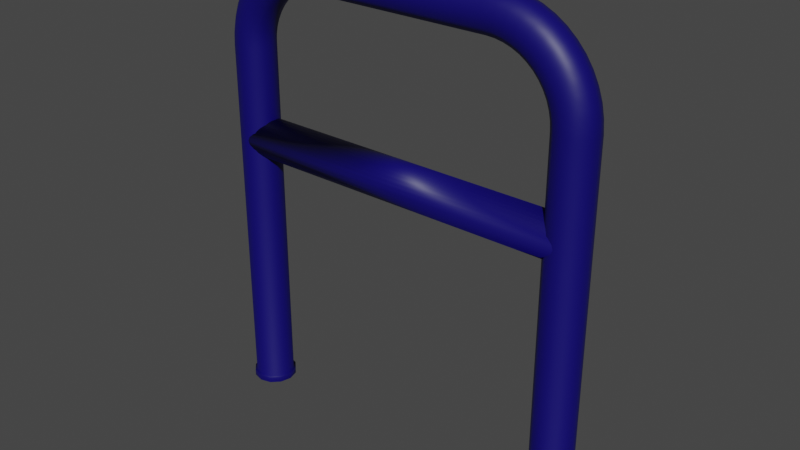 # Source: Small_Blue_Fence.blend  (saved by Blender 3.1.7; exported with 4.5.12 LTS)
import bpy
from mathutils import Matrix  # noqa: F401  (used for matrix-valued properties, if any)

bpy.ops.wm.read_factory_settings(use_empty=True)
scene = bpy.context.scene
scene.name = 'Scene'

# ---- collections
col_collection = bpy.data.collections.new('Collection'); scene.collection.children.link(col_collection)

# ---- materials (node trees are filled in below, after node groups)
mat_material_001 = bpy.data.materials.new('Material.001')
mat_material_001.use_transparent_shadow = False

# ---- material node trees
mat_material_001.use_nodes = True; mat_material_001.node_tree.nodes.clear()
_N = mat_material_001.node_tree.nodes; _L = mat_material_001.node_tree.links
n0 = _N.new('ShaderNodeBsdfPrincipled'); n0.name = 'Principled BSDF'; n0.location = (10, 300)
n0.distribution = 'GGX'
n0.subsurface_method = 'RANDOM_WALK_SKIN'
n0.inputs[0].default_value = (0.003159, 0.0, 0.1376, 1.0)
n0.inputs[3].default_value = 1.45
n0.inputs[27].default_value = (0.0, 0.0, 0.0, 1.0)
n0.inputs[28].default_value = 1.0
n1 = _N.new('ShaderNodeOutputMaterial'); n1.name = 'Material Output'; n1.location = (300, 300)
_L.new(n0.outputs[0], n1.inputs[0])
n1.is_active_output = True

# ---- world
world_world = bpy.data.worlds.new('World'); scene.world = world_world
world_world.use_nodes = True; world_world.node_tree.nodes.clear()
_N = world_world.node_tree.nodes; _L = world_world.node_tree.links
n0 = _N.new('ShaderNodeOutputWorld'); n0.name = 'World Output'; n0.location = (300, 300)
n1 = _N.new('ShaderNodeBackground'); n1.name = 'Background'; n1.location = (10, 300)
n1.inputs[0].default_value = (0.05088, 0.05088, 0.05088, 1.0)
_L.new(n1.outputs[0], n0.inputs[0])
n0.is_active_output = True
world_world.color = (0.05088, 0.05088, 0.05088)
world_world.use_sun_shadow = False
world_world.sun_shadow_jitter_overblur = 0.0

# ---- meshes
me_cylinder_006 = bpy.data.meshes.new('Cylinder.006')
me_cylinder_006.from_pydata([(-9.145, 1.007, -0.06716), (-9.145, 0.988, -0.1087), (8.457, 1.007, -0.06716), (-9.145, 0.988, -0.02561), (-9.145, 0.9311, 0.01433), (8.457, 0.988, -0.02562), (8.457, 0.9311, 0.01433), (8.457, 0.8387, 0.05114), (8.457, 0.7143, 0.08341), (-9.145, 0.8387, 0.05115), (-9.145, 0.7143, 0.08342), (-9.145, 0.5628, 0.1099), (-9.145, 0.3899, 0.1296), (8.457, 0.5628, 0.1099), (8.457, 0.3899, 0.1296), (8.457, 0.2023, 0.1417), (8.457, 0.007207, 0.1458), (-9.145, 0.2023, 0.1417), (-9.145, 0.007206, 0.1458), (-9.145, -0.1879, 0.1417), (-9.145, -0.3755, 0.1296), (8.457, -0.1879, 0.1417), (8.457, -0.3755, 0.1296), (8.457, -0.5484, 0.1099), (8.457, -0.6999, 0.08341), (-9.145, -0.5484, 0.1099), (-9.145, -0.6999, 0.08342), (-9.145, -0.8243, 0.05115), (-9.145, -0.9167, 0.01433), (8.457, -0.8243, 0.05114), (8.457, -0.9167, 0.01433), (8.457, -0.9736, -0.02562), (8.457, -0.9928, -0.06716), (-9.145, -0.9736, -0.02561), (-9.145, -0.9928, -0.06716), (-9.145, -0.9736, -0.1087), (-9.145, -0.9167, -0.1486), (8.457, -0.9736, -0.1087), (8.457, -0.9167, -0.1487), (8.457, -0.8243, -0.1855), (8.457, -0.6999, -0.2177), (-9.145, -0.8243, -0.1855), (-9.145, -0.6999, -0.2177), (-9.145, -0.5484, -0.2442), (-9.145, -0.3755, -0.2639), (8.457, -0.5484, -0.2442), (8.457, -0.3755, -0.2639), (8.457, -0.1879, -0.276), (8.457, 0.007207, -0.2801), (-9.145, -0.1879, -0.276), (-9.145, 0.007206, -0.2801), (-9.145, 0.2023, -0.276), (-9.145, 0.3899, -0.2639), (8.457, 0.2023, -0.276), (8.457, 0.3899, -0.2639), (8.457, 0.5628, -0.2442), (8.457, 0.7143, -0.2177), (-9.145, 0.5628, -0.2442), (-9.145, 0.7143, -0.2177), (-9.145, 0.8387, -0.1855), (-9.145, 0.9311, -0.1486), (8.457, 0.8387, -0.1855), (8.457, 0.9311, -0.1487), (8.457, 0.988, -0.1087), (4.322, -0.007356, -2.115), (4.322, -0.5146, -2.086), (4.322, 0.4999, -2.086), (4.985, -0.007356, -2.106), (4.967, -0.5146, -2.077), (4.967, 0.4999, -2.077), (5.636, -0.007356, -2.078), (5.601, -0.5146, -2.051), (5.601, 0.4999, -2.051), (6.265, -0.007356, -2.034), (6.213, -0.5146, -2.007), (6.213, 0.4999, -2.007), (6.861, -0.007356, -1.972), (6.793, -0.5146, -1.947), (6.793, 0.4999, -1.947), (7.413, -0.007356, -1.895), (7.33, -0.5146, -1.872), (7.33, 0.4999, -1.872), (7.913, -0.007356, -1.803), (7.816, -0.5146, -1.783), (7.816, 0.4999, -1.783), (8.351, -0.007356, -1.698), (8.243, -0.5146, -1.681), (8.243, 0.4999, -1.681), (8.72, -0.007356, -1.582), (8.602, -0.5146, -1.568), (8.602, 0.4999, -1.568), (9.014, -0.007356, -1.457), (8.888, -0.5146, -1.446), (8.888, 0.4999, -1.446), (9.227, -0.007356, -1.325), (9.096, -0.5146, -1.318), (9.096, 0.4999, -1.318), (9.357, -0.007357, -1.189), (9.222, -0.5146, -1.185), (9.222, 0.4999, -1.185), (9.4, -0.007357, -1.05), (9.264, -0.5146, -1.05), (9.264, 0.4999, -1.05), (8.892, 0.8713, -1.05), (8.384, 1.007, -1.05), (8.853, 0.8713, -1.175), (8.737, 0.8713, -1.298), (8.35, 1.007, -1.161), (8.246, 1.007, -1.27), (7.846, 0.8713, -1.147), (7.755, 0.8713, -1.243), (7.478, 0.4999, -1.137), (7.877, 0.8713, -1.05), (7.505, 0.4999, -1.05), (7.369, -0.007357, -1.05), (7.505, -0.5146, -1.05), (7.343, -0.007357, -1.133), (7.478, -0.5146, -1.137), (7.265, -0.007357, -1.215), (7.137, -0.007357, -1.294), (7.396, -0.5146, -1.222), (7.396, 0.4999, -1.222), (7.263, 0.4999, -1.305), (7.606, 0.8713, -1.335), (7.078, 0.4999, -1.383), (6.961, -0.007357, -1.369), (7.4, 0.8713, -1.422), (6.847, 0.4999, -1.456), (6.739, -0.007356, -1.439), (7.142, 0.8713, -1.503), (6.573, 0.4999, -1.522), (6.26, 0.4999, -1.579), (6.476, -0.007356, -1.501), (6.835, 0.8713, -1.577), (7.195, 1.007, -1.652), (6.486, 0.8713, -1.641), (6.795, 1.007, -1.726), (6.099, 0.8713, -1.695), (5.913, 0.4999, -1.628), (6.353, 1.007, -1.787), (5.682, 0.8713, -1.738), (5.242, 0.8713, -1.77), (5.54, 0.4999, -1.666), (5.877, 1.007, -1.837), (5.373, 1.007, -1.873), (6.071, 0.8713, -1.935), (5.505, 0.8713, -1.975), (6.607, 0.8713, -1.88), (7.104, 0.8713, -1.81), (7.554, 0.8713, -1.727), (7.948, 0.8713, -1.633), (7.545, 1.007, -1.568), (8.28, 0.8713, -1.529), (7.84, 1.007, -1.476), (8.544, 0.8713, -1.416), (8.075, 1.007, -1.376), (4.918, 0.8713, -2.0), (4.852, 1.007, -1.894), (4.322, 0.8713, -2.008), (4.322, 1.007, -1.902), (4.322, 0.8713, -1.795), (4.322, 0.4999, -1.717), (4.786, 0.8713, -1.789), (4.737, 0.4999, -1.711), (4.72, -0.007356, -1.683), (5.146, 0.4999, -1.694), (5.11, -0.007356, -1.667), (5.146, -0.5146, -1.694), (5.488, -0.007356, -1.64), (5.54, -0.5146, -1.666), (5.845, -0.007356, -1.603), (5.913, -0.5146, -1.628), (6.177, -0.007356, -1.557), (6.26, -0.5146, -1.579), (6.486, -0.886, -1.641), (6.573, -0.5146, -1.522), (6.835, -0.886, -1.577), (6.847, -0.5146, -1.456), (7.142, -0.886, -1.503), (7.078, -0.5146, -1.383), (7.263, -0.5146, -1.305), (7.4, -0.886, -1.422), (7.84, -1.022, -1.476), (7.606, -0.886, -1.335), (7.755, -0.886, -1.243), (8.075, -1.022, -1.376), (8.246, -1.022, -1.27), (8.544, -0.886, -1.416), (8.28, -0.886, -1.529), (8.737, -0.886, -1.298), (8.853, -0.886, -1.175), (8.35, -1.022, -1.161), (8.892, -0.886, -1.05), (8.384, -1.022, -1.05), (7.877, -0.886, -1.05), (7.846, -0.886, -1.147), (7.948, -0.886, -1.633), (7.545, -1.022, -1.568), (7.554, -0.886, -1.727), (7.195, -1.022, -1.652), (7.104, -0.886, -1.81), (6.607, -0.886, -1.88), (6.795, -1.022, -1.726), (6.353, -1.022, -1.787), (6.099, -0.886, -1.695), (5.877, -1.022, -1.837), (6.071, -0.886, -1.935), (5.682, -0.886, -1.738), (5.373, -1.022, -1.873), (5.505, -0.886, -1.975), (5.242, -0.886, -1.77), (4.852, -1.022, -1.894), (4.322, -1.022, -1.902), (4.918, -0.886, -2.0), (4.786, -0.886, -1.789), (4.737, -0.5146, -1.711), (4.322, -0.886, -1.795), (4.322, -0.5146, -1.717), (4.322, -0.007356, -1.689), (4.322, -0.886, -2.008), (9.4, -0.007362, 2.802), (9.264, -0.5146, 2.802), (9.264, 0.4999, 2.802), (8.892, 0.8713, 2.802), (8.384, 1.007, 2.802), (7.877, 0.8713, 2.802), (7.505, 0.4999, 2.802), (7.369, -0.007362, 2.802), (7.505, -0.5146, 2.802), (8.892, -0.886, 2.802), (8.384, -1.022, 2.802), (7.877, -0.886, 2.802), (9.4, -0.007362, 2.859), (9.264, -0.5146, 2.859), (9.264, 0.4999, 2.859), (8.892, 0.8713, 2.859), (8.384, 1.007, 2.859), (7.877, 0.8713, 2.859), (7.505, 0.4999, 2.859), (7.369, -0.007362, 2.859), (7.505, -0.5146, 2.859), (8.892, -0.886, 2.859), (8.384, -1.022, 2.859), (7.877, -0.886, 2.859), (9.353, -0.5662, 2.799), (9.503, -0.007362, 2.799), (9.353, 0.5515, 2.799), (8.944, 0.9606, 2.799), (8.384, 1.11, 2.799), (7.825, 0.9606, 2.799), (7.415, 0.5515, 2.799), (7.266, -0.007362, 2.799), (7.415, -0.5662, 2.799), (8.944, -0.9753, 2.799), (8.384, -1.125, 2.799), (7.825, -0.9753, 2.799), (9.353, -0.5662, 2.862), (9.503, -0.007362, 2.862), (9.353, 0.5515, 2.862), (8.944, 0.9606, 2.862), (8.384, 1.11, 2.862), (7.825, 0.9606, 2.862), (7.415, 0.5515, 2.862), (7.266, -0.007362, 2.862), (7.415, -0.5662, 2.862), (8.944, -0.9753, 2.862), (8.384, -1.125, 2.862), (7.825, -0.9753, 2.862), (-10.24, -0.007359, -1.051), (-10.11, -0.5146, -1.051), (-10.11, 0.4999, -1.051), (-10.2, -0.007359, -1.19), (-10.06, -0.5146, -1.186), (-10.06, 0.4999, -1.186), (-10.07, -0.007359, -1.326), (-9.937, -0.5146, -1.319), (-9.937, 0.4999, -1.319), (-9.855, -0.007359, -1.458), (-9.729, -0.5146, -1.447), (-9.729, 0.4999, -1.447), (-9.561, -0.007358, -1.583), (-9.443, -0.5146, -1.569), (-9.443, 0.4999, -1.569), (-9.192, -0.007358, -1.699), (-9.084, -0.5146, -1.682), (-9.084, 0.4999, -1.682), (-8.754, -0.007358, -1.804), (-8.658, -0.5146, -1.783), (-8.658, 0.4999, -1.783), (-8.255, -0.007358, -1.896), (-8.172, -0.5146, -1.873), (-8.172, 0.4999, -1.873), (-7.702, -0.007358, -1.973), (-7.634, -0.5146, -1.948), (-7.634, 0.4999, -1.948), (-7.106, -0.007357, -2.035), (-7.054, -0.5146, -2.008), (-7.054, 0.4999, -2.008), (-6.477, -0.007357, -2.079), (-6.442, -0.5146, -2.052), (-6.442, 0.4999, -2.052), (-5.826, -0.007357, -2.106), (-5.808, -0.5146, -2.078), (-5.808, 0.4999, -2.078), (-5.163, -0.007357, -2.116), (-5.163, -0.5146, -2.087), (-5.163, 0.4999, -2.087), (-5.163, 0.8713, -2.009), (-5.163, 1.007, -1.903), (-5.76, 0.8713, -2.001), (-6.346, 0.8713, -1.976), (-5.693, 1.007, -1.895), (-6.215, 1.007, -1.874), (-5.627, 0.8713, -1.79), (-6.083, 0.8713, -1.771), (-5.579, 0.4999, -1.712), (-5.163, 0.8713, -1.796), (-5.163, 0.4999, -1.718), (-5.163, -0.007358, -1.69), (-5.163, -0.5146, -1.718), (-5.561, -0.007358, -1.684), (-5.579, -0.5146, -1.712), (-5.952, -0.007358, -1.668), (-6.329, -0.007358, -1.641), (-5.987, -0.5146, -1.695), (-5.987, 0.4999, -1.695), (-6.381, 0.4999, -1.667), (-6.523, 0.8713, -1.739), (-6.755, 0.4999, -1.629), (-6.687, -0.007358, -1.604), (-6.94, 0.8713, -1.696), (-7.101, 0.4999, -1.58), (-7.018, -0.007358, -1.558), (-7.327, 0.8713, -1.642), (-7.414, 0.4999, -1.523), (-7.688, 0.4999, -1.457), (-7.318, -0.007358, -1.502), (-7.677, 0.8713, -1.578), (-8.036, 1.007, -1.653), (-7.983, 0.8713, -1.504), (-8.386, 1.007, -1.569), (-8.242, 0.8713, -1.423), (-7.92, 0.4999, -1.384), (-8.681, 1.007, -1.477), (-8.447, 0.8713, -1.336), (-8.597, 0.8713, -1.244), (-8.104, 0.4999, -1.306), (-8.916, 1.007, -1.377), (-9.087, 1.007, -1.271), (-9.386, 0.8713, -1.417), (-9.578, 0.8713, -1.299), (-9.121, 0.8713, -1.53), (-8.789, 0.8713, -1.634), (-8.395, 0.8713, -1.728), (-7.945, 0.8713, -1.811), (-7.636, 1.007, -1.727), (-7.448, 0.8713, -1.881), (-7.194, 1.007, -1.788), (-6.912, 0.8713, -1.936), (-6.718, 1.007, -1.838), (-9.694, 0.8713, -1.176), (-9.191, 1.007, -1.162), (-9.734, 0.8713, -1.051), (-9.226, 1.007, -1.051), (-8.718, 0.8713, -1.051), (-8.346, 0.4999, -1.051), (-8.687, 0.8713, -1.148), (-8.319, 0.4999, -1.138), (-8.184, -0.007359, -1.134), (-8.238, 0.4999, -1.223), (-8.106, -0.007359, -1.216), (-8.238, -0.5146, -1.223), (-7.978, -0.007359, -1.295), (-8.104, -0.5146, -1.306), (-7.802, -0.007359, -1.37), (-7.92, -0.5146, -1.384), (-7.58, -0.007358, -1.44), (-7.688, -0.5146, -1.457), (-7.983, -0.886, -1.504), (-7.414, -0.5146, -1.523), (-7.677, -0.886, -1.578), (-7.101, -0.5146, -1.58), (-7.327, -0.886, -1.642), (-6.755, -0.5146, -1.629), (-6.94, -0.886, -1.696), (-6.381, -0.5146, -1.667), (-6.523, -0.886, -1.739), (-6.083, -0.886, -1.771), (-6.718, -1.022, -1.838), (-7.194, -1.022, -1.788), (-6.912, -0.886, -1.936), (-6.215, -1.022, -1.874), (-6.346, -0.886, -1.976), (-5.693, -1.022, -1.895), (-5.76, -0.886, -2.001), (-5.627, -0.886, -1.79), (-5.163, -1.022, -1.903), (-5.163, -0.886, -2.009), (-5.163, -0.886, -1.796), (-7.448, -0.886, -1.881), (-7.945, -0.886, -1.811), (-7.636, -1.022, -1.727), (-8.395, -0.886, -1.728), (-8.036, -1.022, -1.653), (-8.789, -0.886, -1.634), (-9.121, -0.886, -1.53), (-8.386, -1.022, -1.569), (-8.681, -1.022, -1.477), (-8.242, -0.886, -1.423), (-8.916, -1.022, -1.377), (-9.386, -0.886, -1.417), (-8.447, -0.886, -1.336), (-9.087, -1.022, -1.271), (-9.578, -0.886, -1.299), (-8.597, -0.886, -1.244), (-9.191, -1.022, -1.162), (-9.226, -1.022, -1.051), (-9.694, -0.886, -1.176), (-8.687, -0.886, -1.148), (-8.319, -0.5146, -1.138), (-8.718, -0.886, -1.051), (-8.346, -0.5146, -1.051), (-8.21, -0.007359, -1.051), (-9.734, -0.886, -1.051), (4.338, -0.007356, -2.116), (4.338, -0.5146, -2.087), (4.338, 0.4999, -2.087), (4.338, 0.8713, -2.009), (4.338, 1.007, -1.903), (4.338, 0.8713, -1.796), (4.338, 0.4999, -1.718), (4.338, -0.007356, -1.69), (4.338, -0.5146, -1.718), (4.338, -1.022, -1.903), (4.338, -0.886, -2.009), (4.338, -0.886, -1.796), (-10.24, -0.007364, 2.801), (-10.11, -0.5146, 2.801), (-10.11, 0.4999, 2.801), (-9.733, 0.8713, 2.801), (-9.226, 1.007, 2.801), (-8.718, 0.8713, 2.801), (-8.346, 0.4999, 2.801), (-9.226, -1.022, 2.801), (-8.718, -0.886, 2.801), (-8.346, -0.5146, 2.801), (-8.21, -0.007364, 2.801), (-9.733, -0.886, 2.801), (-10.24, -0.007364, 2.858), (-10.11, -0.5146, 2.858), (-10.11, 0.4999, 2.858), (-9.733, 0.8713, 2.858), (-9.226, 1.007, 2.858), (-8.718, 0.8713, 2.858), (-8.346, 0.4999, 2.858), (-9.226, -1.022, 2.858), (-8.718, -0.886, 2.858), (-8.346, -0.5146, 2.858), (-8.21, -0.007364, 2.858), (-9.733, -0.886, 2.858), (-10.42, -0.007364, 2.796), (-10.26, -0.6033, 2.796), (-10.26, 0.5886, 2.796), (-9.226, 1.185, 2.796), (-9.822, 1.025, 2.796), (-8.629, 1.025, 2.796), (-8.192, 0.5886, 2.796), (-9.226, -1.199, 2.796), (-8.629, -1.04, 2.796), (-8.192, -0.6033, 2.796), (-8.032, -0.007364, 2.796), (-9.822, -1.04, 2.796), (-10.42, -0.007364, 2.863), (-10.26, -0.6033, 2.863), (-10.26, 0.5886, 2.863), (-9.226, 1.185, 2.863), (-9.822, 1.025, 2.863), (-8.629, 1.025, 2.863), (-8.192, 0.5886, 2.863), (-9.226, -1.199, 2.863), (-8.629, -1.04, 2.863), (-8.192, -0.6033, 2.863), (-8.032, -0.007364, 2.863), (-9.822, -1.04, 2.863)], [], [(0, 1, 60, 59, 58, 57, 52, 51, 50, 49, 44, 43, 42, 41, 36, 35, 34, 33, 28, 27, 26, 25, 20, 19, 18, 17, 12, 11, 10, 9, 4, 3), (0, 2, 63, 1), (3, 5, 2, 0), (4, 6, 5, 3), (63, 2, 5, 6, 7, 8, 13, 14, 15, 16, 21, 22, 23, 24, 29, 30, 31, 32, 37, 38, 39, 40, 45, 46, 47, 48, 53, 54, 55, 56, 61, 62), (9, 7, 6, 4), (10, 8, 7, 9), (11, 13, 8, 10), (12, 14, 13, 11), (17, 15, 14, 12), (18, 16, 15, 17), (19, 21, 16, 18), (20, 22, 21, 19), (25, 23, 22, 20), (26, 24, 23, 25), (27, 29, 24, 26), (28, 30, 29, 27), (33, 31, 30, 28), (34, 32, 31, 33), (35, 37, 32, 34), (36, 38, 37, 35), (41, 39, 38, 36), (42, 40, 39, 41), (43, 45, 40, 42), (44, 46, 45, 43), (49, 47, 46, 44), (50, 48, 47, 49), (51, 53, 48, 50), (52, 54, 53, 51), (57, 55, 54, 52), (58, 56, 55, 57), (59, 61, 56, 58), (60, 62, 61, 59), (1, 63, 62, 60), (64, 67, 68, 65), (66, 69, 67, 64), (67, 70, 71, 68), (69, 72, 70, 67), (70, 73, 74, 71), (72, 75, 73, 70), (73, 76, 77, 74), (75, 78, 76, 73), (76, 79, 80, 77), (78, 81, 79, 76), (79, 82, 83, 80), (81, 84, 82, 79), (82, 85, 86, 83), (84, 87, 85, 82), (85, 88, 89, 86), (87, 90, 88, 85), (88, 91, 92, 89), (90, 93, 91, 88), (91, 94, 95, 92), (93, 96, 94, 91), (94, 97, 98, 95), (96, 99, 97, 94), (97, 100, 101, 98), (99, 102, 100, 97), (105, 103, 102, 99), (107, 104, 103, 105), (108, 107, 105, 106), (106, 105, 99, 96), (110, 109, 107, 108), (109, 112, 104, 107), (121, 111, 109, 110), (111, 113, 112, 109), (116, 114, 113, 111), (117, 115, 114, 116), (120, 117, 116, 118), (118, 116, 111, 121), (180, 120, 118, 119), (119, 118, 121, 122), (122, 121, 110, 123), (124, 122, 123, 126), (125, 119, 122, 124), (128, 125, 124, 127), (127, 124, 126, 129), (132, 128, 127, 130), (130, 127, 129, 133), (172, 132, 130, 131), (131, 130, 133, 135), (135, 133, 134, 136), (133, 129, 151, 134), (138, 131, 135, 137), (137, 135, 136, 139), (142, 138, 137, 140), (140, 137, 139, 143), (165, 142, 140, 141), (141, 140, 143, 144), (144, 143, 145, 146), (143, 139, 147, 145), (146, 145, 75, 72), (145, 147, 78, 75), (139, 136, 148, 147), (147, 148, 81, 78), (136, 134, 149, 148), (148, 149, 84, 81), (134, 151, 150, 149), (149, 150, 87, 84), (151, 153, 152, 150), (150, 152, 90, 87), (153, 155, 154, 152), (152, 154, 93, 90), (155, 108, 106, 154), (154, 106, 96, 93), (123, 110, 108, 155), (126, 123, 155, 153), (129, 126, 153, 151), (157, 144, 146, 156), (156, 146, 72, 69), (159, 157, 156, 158), (158, 156, 69, 66), (160, 162, 157, 159), (161, 163, 162, 160), (163, 165, 141, 162), (162, 141, 144, 157), (218, 164, 163, 161), (164, 166, 165, 163), (166, 168, 142, 165), (215, 167, 166, 164), (167, 169, 168, 166), (169, 171, 170, 168), (168, 170, 138, 142), (171, 173, 172, 170), (170, 172, 131, 138), (173, 175, 132, 172), (204, 174, 173, 171), (174, 176, 175, 173), (176, 178, 177, 175), (175, 177, 128, 132), (178, 181, 179, 177), (177, 179, 125, 128), (181, 183, 180, 179), (179, 180, 119, 125), (197, 182, 181, 178), (182, 185, 183, 181), (183, 184, 120, 180), (185, 186, 184, 183), (188, 187, 185, 182), (187, 189, 186, 185), (89, 92, 187, 188), (92, 95, 189, 187), (95, 98, 190, 189), (189, 190, 191, 186), (98, 101, 192, 190), (190, 192, 193, 191), (191, 193, 194, 195), (195, 194, 115, 117), (186, 191, 195, 184), (184, 195, 117, 120), (86, 89, 188, 196), (196, 188, 182, 197), (83, 86, 196, 198), (198, 196, 197, 199), (80, 83, 198, 200), (200, 198, 199, 202), (77, 80, 200, 201), (201, 200, 202, 203), (203, 202, 174, 204), (202, 199, 176, 174), (206, 201, 203, 205), (205, 203, 204, 207), (209, 206, 205, 208), (208, 205, 207, 210), (213, 209, 208, 211), (211, 208, 210, 214), (219, 213, 211, 212), (212, 211, 214, 216), (216, 214, 215, 217), (214, 210, 167, 215), (217, 215, 164, 218), (65, 68, 213, 219), (68, 71, 209, 213), (210, 207, 169, 167), (71, 74, 206, 209), (207, 204, 171, 169), (74, 77, 201, 206), (199, 197, 178, 176), (112, 113, 226, 225), (192, 101, 221, 229), (102, 103, 223, 222), (114, 115, 228, 227), (115, 194, 231, 228), (104, 112, 225, 224), (193, 192, 229, 230), (101, 100, 220, 221), (113, 114, 227, 226), (194, 193, 230, 231), (103, 104, 224, 223), (100, 102, 222, 220), (233, 241, 265, 256), (222, 223, 247, 246), (232, 233, 256, 257), (230, 229, 253, 254), (240, 239, 263, 264), (220, 222, 246, 245), (229, 221, 244, 253), (239, 238, 262, 263), (221, 220, 245, 244), (227, 228, 252, 251), (237, 236, 260, 261), (226, 227, 251, 250), (250, 251, 263, 262), (247, 248, 260, 259), (255, 254, 266, 267), (244, 245, 257, 256), (251, 252, 264, 263), (249, 250, 262, 261), (252, 255, 267, 264), (245, 246, 258, 257), (253, 244, 256, 265), (248, 249, 261, 260), (246, 247, 259, 258), (254, 253, 265, 266), (231, 230, 254, 255), (234, 232, 257, 258), (223, 224, 248, 247), (241, 242, 266, 265), (228, 231, 255, 252), (235, 234, 258, 259), (225, 226, 250, 249), (242, 243, 267, 266), (236, 235, 259, 260), (224, 225, 249, 248), (243, 240, 264, 267), (238, 237, 261, 262), (268, 271, 272, 269), (270, 273, 271, 268), (271, 274, 275, 272), (273, 276, 274, 271), (274, 277, 278, 275), (276, 279, 277, 274), (277, 280, 281, 278), (279, 282, 280, 277), (280, 283, 284, 281), (282, 285, 283, 280), (283, 286, 287, 284), (285, 288, 286, 283), (286, 289, 290, 287), (288, 291, 289, 286), (289, 292, 293, 290), (291, 294, 292, 289), (292, 295, 296, 293), (294, 297, 295, 292), (295, 298, 299, 296), (297, 300, 298, 295), (298, 301, 302, 299), (300, 303, 301, 298), (301, 304, 305, 302), (303, 306, 304, 301), (309, 307, 306, 303), (311, 308, 307, 309), (310, 309, 303, 300), (312, 311, 309, 310), (314, 313, 311, 312), (313, 316, 308, 311), (325, 315, 313, 314), (315, 317, 316, 313), (320, 318, 317, 315), (321, 319, 318, 320), (324, 321, 320, 322), (322, 320, 315, 325), (323, 322, 325, 326), (385, 324, 322, 323), (326, 325, 314, 327), (329, 323, 326, 328), (328, 326, 327, 330), (332, 329, 328, 331), (331, 328, 330, 333), (336, 332, 331, 334), (334, 331, 333, 337), (335, 334, 337, 339), (376, 336, 334, 335), (337, 333, 355, 338), (339, 337, 338, 340), (342, 335, 339, 341), (341, 339, 340, 343), (346, 342, 341, 344), (344, 341, 343, 347), (345, 344, 347, 348), (369, 346, 344, 345), (348, 347, 349, 350), (347, 343, 351, 349), (350, 349, 279, 276), (349, 351, 282, 279), (343, 340, 352, 351), (351, 352, 285, 282), (340, 338, 353, 352), (352, 353, 288, 285), (338, 355, 354, 353), (353, 354, 291, 288), (355, 357, 356, 354), (354, 356, 294, 291), (357, 359, 358, 356), (356, 358, 297, 294), (359, 312, 310, 358), (358, 310, 300, 297), (327, 314, 312, 359), (330, 327, 359, 357), (333, 330, 357, 355), (361, 348, 350, 360), (360, 350, 276, 273), (363, 361, 360, 362), (362, 360, 273, 270), (364, 366, 361, 363), (365, 367, 366, 364), (367, 369, 345, 366), (366, 345, 348, 361), (368, 370, 369, 367), (422, 368, 367, 365), (370, 372, 346, 369), (419, 371, 370, 368), (371, 373, 372, 370), (373, 375, 374, 372), (372, 374, 342, 346), (375, 377, 376, 374), (374, 376, 335, 342), (377, 379, 336, 376), (378, 380, 379, 377), (408, 378, 377, 375), (380, 382, 381, 379), (379, 381, 332, 336), (382, 384, 383, 381), (381, 383, 329, 332), (384, 386, 385, 383), (383, 385, 323, 329), (386, 387, 324, 385), (388, 391, 387, 386), (389, 388, 386, 384), (399, 390, 388, 389), (390, 392, 391, 388), (392, 394, 393, 391), (391, 393, 395, 387), (394, 397, 396, 393), (393, 396, 398, 395), (395, 398, 319, 321), (302, 305, 397, 394), (387, 395, 321, 324), (299, 302, 394, 392), (296, 299, 392, 390), (293, 296, 390, 399), (290, 293, 399, 400), (400, 399, 389, 401), (287, 290, 400, 402), (402, 400, 401, 403), (284, 287, 402, 404), (404, 402, 403, 406), (405, 404, 406, 407), (281, 284, 404, 405), (407, 406, 378, 408), (406, 403, 380, 378), (410, 405, 407, 409), (409, 407, 408, 411), (413, 410, 409, 412), (412, 409, 411, 414), (417, 413, 412, 415), (415, 412, 414, 418), (416, 415, 418, 420), (423, 417, 415, 416), (418, 414, 371, 419), (420, 418, 419, 421), (421, 419, 368, 422), (269, 272, 417, 423), (272, 275, 413, 417), (414, 411, 373, 371), (275, 278, 410, 413), (411, 408, 375, 373), (278, 281, 405, 410), (403, 401, 382, 380), (401, 389, 384, 382), (306, 307, 427, 426), (318, 319, 432, 431), (396, 397, 434, 433), (308, 316, 429, 428), (397, 305, 425, 434), (398, 396, 433, 435), (317, 318, 431, 430), (305, 304, 424, 425), (307, 308, 428, 427), (319, 398, 435, 432), (304, 306, 426, 424), (316, 317, 430, 429), (422, 365, 442, 446), (363, 362, 439, 440), (269, 423, 447, 437), (420, 421, 445, 444), (365, 364, 441, 442), (362, 270, 438, 439), (423, 416, 443, 447), (421, 422, 446, 445), (364, 363, 440, 441), (268, 269, 437, 436), (416, 420, 444, 443), (270, 268, 436, 438), (454, 458, 482, 478), (439, 438, 462, 464), (448, 450, 474, 472), (437, 447, 471, 461), (458, 457, 481, 482), (440, 439, 464, 463), (449, 448, 472, 473), (446, 442, 466, 470), (457, 456, 480, 481), (438, 436, 460, 462), (445, 446, 470, 469), (456, 455, 479, 480), (468, 469, 481, 480), (465, 463, 475, 477), (471, 467, 479, 483), (462, 460, 472, 474), (469, 470, 482, 481), (466, 465, 477, 478), (463, 464, 476, 475), (470, 466, 478, 482), (467, 468, 480, 479), (464, 462, 474, 476), (461, 471, 483, 473), (460, 461, 473, 472), (447, 443, 467, 471), (451, 452, 475, 476), (441, 440, 463, 465), (459, 449, 473, 483), (450, 451, 476, 474), (442, 441, 465, 466), (455, 459, 483, 479), (452, 453, 477, 475), (443, 444, 468, 467), (453, 454, 478, 477), (444, 445, 469, 468), (436, 437, 461, 460)])
me_cylinder_006.polygons.foreach_set('use_smooth', [True] * 430)
_uv = me_cylinder_006.uv_layers.new(name='UVMap')
_uv.uv.foreach_set('vector', [0.75, 0.49, 0.7968, 0.4854, 0.8418, 0.4717, 0.8833, 0.4496, 0.9197, 0.4197, 0.9496, 0.3833, 0.9717, 0.3418, 0.9854, 0.2968, 0.99, 0.25, 0.9854, 0.2032, 0.9717, 0.1582, 0.9496, 0.1167, 0.9197, 0.08029, 0.8833, 0.05045, 0.8418, 0.02827, 0.7968, 0.01461, 0.75, 0.01, 0.7032, 0.01461, 0.6582, 0.02827, 0.6167, 0.05045, 0.5803, 0.08029, 0.5504, 0.1167, 0.5283, 0.1582, 0.5146, 0.2032, 0.51, 0.25, 0.5146, 0.2968, 0.5283, 0.3418, 0.5504, 0.3833, 0.5803, 0.4197, 0.6167, 0.4496, 0.6582, 0.4717, 0.7032, 0.4854, 1.0, 0.5, 1.0, 1.0, 0.9688, 1.0, 0.9688, 0.5, 0.03125, 0.5, 0.03125, 1.0, 0.0, 1.0, 0.0, 0.5, 0.0625, 0.5, 0.0625, 1.0, 0.03125, 1.0, 0.03125, 0.5, 0.2968, 0.4854, 0.25, 0.49, 0.2032, 0.4854, 0.1582, 0.4717, 0.1167, 0.4496, 0.08029, 0.4197, 0.05045, 0.3833, 0.02827, 0.3418, 0.01461, 0.2968, 0.01, 0.25, 0.01461, 0.2032, 0.02827, 0.1582, 0.05045, 0.1167, 0.08029, 0.08029, 0.1167, 0.05045, 0.1582, 0.02827, 0.2032, 0.01461, 0.25, 0.01, 0.2968, 0.01461, 0.3418, 0.02827, 0.3833, 0.05045, 0.4197, 0.08029, 0.4496, 0.1167, 0.4717, 0.1582, 0.4854, 0.2032, 0.49, 0.25, 0.4854, 0.2968, 0.4717, 0.3418, 0.4496, 0.3833, 0.4197, 0.4197, 0.3833, 0.4496, 0.3418, 0.4717, 0.09375, 0.5, 0.09375, 1.0, 0.0625, 1.0, 0.0625, 0.5, 0.125, 0.5, 0.125, 1.0, 0.09375, 1.0, 0.09375, 0.5, 0.1562, 0.5, 0.1562, 1.0, 0.125, 1.0, 0.125, 0.5, 0.1875, 0.5, 0.1875, 1.0, 0.1562, 1.0, 0.1562, 0.5, 0.2188, 0.5, 0.2188, 1.0, 0.1875, 1.0, 0.1875, 0.5, 0.25, 0.5, 0.25, 1.0, 0.2188, 1.0, 0.2188, 0.5, 0.2812, 0.5, 0.2812, 1.0, 0.25, 1.0, 0.25, 0.5, 0.3125, 0.5, 0.3125, 1.0, 0.2812, 1.0, 0.2812, 0.5, 0.3438, 0.5, 0.3438, 1.0, 0.3125, 1.0, 0.3125, 0.5, 0.375, 0.5, 0.375, 1.0, 0.3438, 1.0, 0.3438, 0.5, 0.4062, 0.5, 0.4062, 1.0, 0.375, 1.0, 0.375, 0.5, 0.4375, 0.5, 0.4375, 1.0, 0.4062, 1.0, 0.4062, 0.5, 0.4688, 0.5, 0.4688, 1.0, 0.4375, 1.0, 0.4375, 0.5, 0.5, 0.5, 0.5, 1.0, 0.4688, 1.0, 0.4688, 0.5, 0.5312, 0.5, 0.5312, 1.0, 0.5, 1.0, 0.5, 0.5, 0.5625, 0.5, 0.5625, 1.0, 0.5312, 1.0, 0.5312, 0.5, 0.5938, 0.5, 0.5938, 1.0, 0.5625, 1.0, 0.5625, 0.5, 0.625, 0.5, 0.625, 1.0, 0.5938, 1.0, 0.5938, 0.5, 0.6562, 0.5, 0.6562, 1.0, 0.625, 1.0, 0.625, 0.5, 0.6875, 0.5, 0.6875, 1.0, 0.6562, 1.0, 0.6562, 0.5, 0.7188, 0.5, 0.7188, 1.0, 0.6875, 1.0, 0.6875, 0.5, 0.75, 0.5, 0.75, 1.0, 0.7188, 1.0, 0.7188, 0.5, 0.7812, 0.5, 0.7812, 1.0, 0.75, 1.0, 0.75, 0.5, 0.8125, 0.5, 0.8125, 1.0, 0.7812, 1.0, 0.7812, 0.5, 0.8438, 0.5, 0.8438, 1.0, 0.8125, 1.0, 0.8125, 0.5, 0.875, 0.5, 0.875, 1.0, 0.8438, 1.0, 0.8438, 0.5, 0.9062, 0.5, 0.9062, 1.0, 0.875, 1.0, 0.875, 0.5, 0.9375, 0.5, 0.9375, 1.0, 0.9062, 1.0, 0.9062, 0.5, 0.9688, 0.5, 0.9688, 1.0, 0.9375, 1.0, 0.9375, 0.5, 0.75, 0.5, 0.7708, 0.5, 0.7708, 0.5833, 0.75, 0.5833, 0.75, 0.4167, 0.7708, 0.4167, 0.7708, 0.5, 0.75, 0.5, 0.7708, 0.5, 0.7917, 0.5, 0.7917, 0.5833, 0.7708, 0.5833, 0.7708, 0.4167, 0.7917, 0.4167, 0.7917, 0.5, 0.7708, 0.5, 0.7917, 0.5, 0.8125, 0.5, 0.8125, 0.5833, 0.7917, 0.5833, 0.7917, 0.4167, 0.8125, 0.4167, 0.8125, 0.5, 0.7917, 0.5, 0.8125, 0.5, 0.8333, 0.5, 0.8333, 0.5833, 0.8125, 0.5833, 0.8125, 0.4167, 0.8333, 0.4167, 0.8333, 0.5, 0.8125, 0.5, 0.8333, 0.5, 0.8542, 0.5, 0.8542, 0.5833, 0.8333, 0.5833, 0.8333, 0.4167, 0.8542, 0.4167, 0.8542, 0.5, 0.8333, 0.5, 0.8542, 0.5, 0.875, 0.5, 0.875, 0.5833, 0.8542, 0.5833, 0.8542, 0.4167, 0.875, 0.4167, 0.875, 0.5, 0.8542, 0.5, 0.875, 0.5, 0.8958, 0.5, 0.8958, 0.5833, 0.875, 0.5833, 0.875, 0.4167, 0.8958, 0.4167, 0.8958, 0.5, 0.875, 0.5, 0.8958, 0.5, 0.9167, 0.5, 0.9167, 0.5833, 0.8958, 0.5833, 0.8958, 0.4167, 0.9167, 0.4167, 0.9167, 0.5, 0.8958, 0.5, 0.9167, 0.5, 0.9375, 0.5, 0.9375, 0.5833, 0.9167, 0.5833, 0.9167, 0.4167, 0.9375, 0.4167, 0.9375, 0.5, 0.9167, 0.5, 0.9375, 0.5, 0.9583, 0.5, 0.9583, 0.5833, 0.9375, 0.5833, 0.9375, 0.4167, 0.9583, 0.4167, 0.9583, 0.5, 0.9375, 0.5, 0.9583, 0.5, 0.9792, 0.5, 0.9792, 0.5833, 0.9583, 0.5833, 0.9583, 0.4167, 0.9792, 0.4167, 0.9792, 0.5, 0.9583, 0.5, 0.9792, 0.5, 1.0, 0.5, 1.0, 0.5833, 0.9792, 0.5833, 0.9792, 0.4167, 1.0, 0.4167, 1.0, 0.5, 0.9792, 0.5, 0.9792, 0.3333, 1.0, 0.3333, 1.0, 0.4167, 0.9792, 0.4167, 0.9792, 0.25, 1.0, 0.25, 1.0, 0.3333, 0.9792, 0.3333, 0.9583, 0.25, 0.9792, 0.25, 0.9792, 0.3333, 0.9583, 0.3333, 0.9583, 0.3333, 0.9792, 0.3333, 0.9792, 0.4167, 0.9583, 0.4167, 0.9583, 0.1667, 0.9792, 0.1667, 0.9792, 0.25, 0.9583, 0.25, 0.9792, 0.1667, 1.0, 0.1667, 1.0, 0.25, 0.9792, 0.25, 0.9583, 0.08333, 0.9792, 0.08333, 0.9792, 0.1667, 0.9583, 0.1667, 0.9792, 0.08333, 1.0, 0.08333, 1.0, 0.1667, 0.9792, 0.1667, 0.9792, 2.22e-16, 1.0, 2.22e-16, 1.0, 0.08333, 0.9792, 0.08333, 0.9792, 0.9167, 1.0, 0.9167, 1.0, 1.0, 0.9792, 1.0, 0.9583, 0.9167, 0.9792, 0.9167, 0.9792, 1.0, 0.9583, 1.0, 0.9583, 2.22e-16, 0.9792, 2.22e-16, 0.9792, 0.08333, 0.9583, 0.08333, 0.9375, 0.9167, 0.9583, 0.9167, 0.9583, 1.0, 0.9375, 1.0, 0.9375, 2.22e-16, 0.9583, 2.22e-16, 0.9583, 0.08333, 0.9375, 0.08333, 0.9375, 0.08333, 0.9583, 0.08333, 0.9583, 0.1667, 0.9375, 0.1667, 0.9167, 0.08333, 0.9375, 0.08333, 0.9375, 0.1667, 0.9167, 0.1667, 0.9167, 2.22e-16, 0.9375, 2.22e-16, 0.9375, 0.08333, 0.9167, 0.08333, 0.8958, 2.22e-16, 0.9167, 2.22e-16, 0.9167, 0.08333, 0.8958, 0.08333, 0.8958, 0.08333, 0.9167, 0.08333, 0.9167, 0.1667, 0.8958, 0.1667, 0.875, 2.22e-16, 0.8958, 2.22e-16, 0.8958, 0.08333, 0.875, 0.08333, 0.875, 0.08333, 0.8958, 0.08333, 0.8958, 0.1667, 0.875, 0.1667, 0.8542, 2.22e-16, 0.875, 2.22e-16, 0.875, 0.08333, 0.8542, 0.08333, 0.8542, 0.08333, 0.875, 0.08333, 0.875, 0.1667, 0.8542, 0.1667, 0.8542, 0.1667, 0.875, 0.1667, 0.875, 0.25, 0.8542, 0.25, 0.875, 0.1667, 0.8958, 0.1667, 0.8958, 0.25, 0.875, 0.25, 0.8333, 0.08333, 0.8542, 0.08333, 0.8542, 0.1667, 0.8333, 0.1667, 0.8333, 0.1667, 0.8542, 0.1667, 0.8542, 0.25, 0.8333, 0.25, 0.8125, 0.08333, 0.8333, 0.08333, 0.8333, 0.1667, 0.8125, 0.1667, 0.8125, 0.1667, 0.8333, 0.1667, 0.8333, 0.25, 0.8125, 0.25, 0.7917, 0.08333, 0.8125, 0.08333, 0.8125, 0.1667, 0.7917, 0.1667, 0.7917, 0.1667, 0.8125, 0.1667, 0.8125, 0.25, 0.7917, 0.25, 0.7917, 0.25, 0.8125, 0.25, 0.8125, 0.3333, 0.7917, 0.3333, 0.8125, 0.25, 0.8333, 0.25, 0.8333, 0.3333, 0.8125, 0.3333, 0.7917, 0.3333, 0.8125, 0.3333, 0.8125, 0.4167, 0.7917, 0.4167, 0.8125, 0.3333, 0.8333, 0.3333, 0.8333, 0.4167, 0.8125, 0.4167, 0.8333, 0.25, 0.8542, 0.25, 0.8542, 0.3333, 0.8333, 0.3333, 0.8333, 0.3333, 0.8542, 0.3333, 0.8542, 0.4167, 0.8333, 0.4167, 0.8542, 0.25, 0.875, 0.25, 0.875, 0.3333, 0.8542, 0.3333, 0.8542, 0.3333, 0.875, 0.3333, 0.875, 0.4167, 0.8542, 0.4167, 0.875, 0.25, 0.8958, 0.25, 0.8958, 0.3333, 0.875, 0.3333, 0.875, 0.3333, 0.8958, 0.3333, 0.8958, 0.4167, 0.875, 0.4167, 0.8958, 0.25, 0.9167, 0.25, 0.9167, 0.3333, 0.8958, 0.3333, 0.8958, 0.3333, 0.9167, 0.3333, 0.9167, 0.4167, 0.8958, 0.4167, 0.9167, 0.25, 0.9375, 0.25, 0.9375, 0.3333, 0.9167, 0.3333, 0.9167, 0.3333, 0.9375, 0.3333, 0.9375, 0.4167, 0.9167, 0.4167, 0.9375, 0.25, 0.9583, 0.25, 0.9583, 0.3333, 0.9375, 0.3333, 0.9375, 0.3333, 0.9583, 0.3333, 0.9583, 0.4167, 0.9375, 0.4167, 0.9375, 0.1667, 0.9583, 0.1667, 0.9583, 0.25, 0.9375, 0.25, 0.9167, 0.1667, 0.9375, 0.1667, 0.9375, 0.25, 0.9167, 0.25, 0.8958, 0.1667, 0.9167, 0.1667, 0.9167, 0.25, 0.8958, 0.25, 0.7708, 0.25, 0.7917, 0.25, 0.7917, 0.3333, 0.7708, 0.3333, 0.7708, 0.3333, 0.7917, 0.3333, 0.7917, 0.4167, 0.7708, 0.4167, 0.75, 0.25, 0.7708, 0.25, 0.7708, 0.3333, 0.75, 0.3333, 0.75, 0.3333, 0.7708, 0.3333, 0.7708, 0.4167, 0.75, 0.4167, 0.75, 0.1667, 0.7708, 0.1667, 0.7708, 0.25, 0.75, 0.25, 0.75, 0.08333, 0.7708, 0.08333, 0.7708, 0.1667, 0.75, 0.1667, 0.7708, 0.08333, 0.7917, 0.08333, 0.7917, 0.1667, 0.7708, 0.1667, 0.7708, 0.1667, 0.7917, 0.1667, 0.7917, 0.25, 0.7708, 0.25, 0.75, 2.22e-16, 0.7708, 2.22e-16, 0.7708, 0.08333, 0.75, 0.08333, 0.7708, 2.22e-16, 0.7917, 2.22e-16, 0.7917, 0.08333, 0.7708, 0.08333, 0.7917, 2.22e-16, 0.8125, 2.22e-16, 0.8125, 0.08333, 0.7917, 0.08333, 0.7708, 0.9167, 0.7917, 0.9167, 0.7917, 1.0, 0.7708, 1.0, 0.7917, 0.9167, 0.8125, 0.9167, 0.8125, 1.0, 0.7917, 1.0, 0.8125, 0.9167, 0.8333, 0.9167, 0.8333, 1.0, 0.8125, 1.0, 0.8125, 2.22e-16, 0.8333, 2.22e-16, 0.8333, 0.08333, 0.8125, 0.08333, 0.8333, 0.9167, 0.8542, 0.9167, 0.8542, 1.0, 0.8333, 1.0, 0.8333, 2.22e-16, 0.8542, 2.22e-16, 0.8542, 0.08333, 0.8333, 0.08333, 0.8542, 0.9167, 0.875, 0.9167, 0.875, 1.0, 0.8542, 1.0, 0.8333, 0.8333, 0.8542, 0.8333, 0.8542, 0.9167, 0.8333, 0.9167, 0.8542, 0.8333, 0.875, 0.8333, 0.875, 0.9167, 0.8542, 0.9167, 0.875, 0.8333, 0.8958, 0.8333, 0.8958, 0.9167, 0.875, 0.9167, 0.875, 0.9167, 0.8958, 0.9167, 0.8958, 1.0, 0.875, 1.0, 0.8958, 0.8333, 0.9167, 0.8333, 0.9167, 0.9167, 0.8958, 0.9167, 0.8958, 0.9167, 0.9167, 0.9167, 0.9167, 1.0, 0.8958, 1.0, 0.9167, 0.8333, 0.9375, 0.8333, 0.9375, 0.9167, 0.9167, 0.9167, 0.9167, 0.9167, 0.9375, 0.9167, 0.9375, 1.0, 0.9167, 1.0, 0.8958, 0.75, 0.9167, 0.75, 0.9167, 0.8333, 0.8958, 0.8333, 0.9167, 0.75, 0.9375, 0.75, 0.9375, 0.8333, 0.9167, 0.8333, 0.9375, 0.8333, 0.9583, 0.8333, 0.9583, 0.9167, 0.9375, 0.9167, 0.9375, 0.75, 0.9583, 0.75, 0.9583, 0.8333, 0.9375, 0.8333, 0.9167, 0.6667, 0.9375, 0.6667, 0.9375, 0.75, 0.9167, 0.75, 0.9375, 0.6667, 0.9583, 0.6667, 0.9583, 0.75, 0.9375, 0.75, 0.9167, 0.5833, 0.9375, 0.5833, 0.9375, 0.6667, 0.9167, 0.6667, 0.9375, 0.5833, 0.9583, 0.5833, 0.9583, 0.6667, 0.9375, 0.6667, 0.9583, 0.5833, 0.9792, 0.5833, 0.9792, 0.6667, 0.9583, 0.6667, 0.9583, 0.6667, 0.9792, 0.6667, 0.9792, 0.75, 0.9583, 0.75, 0.9792, 0.5833, 1.0, 0.5833, 1.0, 0.6667, 0.9792, 0.6667, 0.9792, 0.6667, 1.0, 0.6667, 1.0, 0.75, 0.9792, 0.75, 0.9792, 0.75, 1.0, 0.75, 1.0, 0.8333, 0.9792, 0.8333, 0.9792, 0.8333, 1.0, 0.8333, 1.0, 0.9167, 0.9792, 0.9167, 0.9583, 0.75, 0.9792, 0.75, 0.9792, 0.8333, 0.9583, 0.8333, 0.9583, 0.8333, 0.9792, 0.8333, 0.9792, 0.9167, 0.9583, 0.9167, 0.8958, 0.5833, 0.9167, 0.5833, 0.9167, 0.6667, 0.8958, 0.6667, 0.8958, 0.6667, 0.9167, 0.6667, 0.9167, 0.75, 0.8958, 0.75, 0.875, 0.5833, 0.8958, 0.5833, 0.8958, 0.6667, 0.875, 0.6667, 0.875, 0.6667, 0.8958, 0.6667, 0.8958, 0.75, 0.875, 0.75, 0.8542, 0.5833, 0.875, 0.5833, 0.875, 0.6667, 0.8542, 0.6667, 0.8542, 0.6667, 0.875, 0.6667, 0.875, 0.75, 0.8542, 0.75, 0.8333, 0.5833, 0.8542, 0.5833, 0.8542, 0.6667, 0.8333, 0.6667, 0.8333, 0.6667, 0.8542, 0.6667, 0.8542, 0.75, 0.8333, 0.75, 0.8333, 0.75, 0.8542, 0.75, 0.8542, 0.8333, 0.8333, 0.8333, 0.8542, 0.75, 0.875, 0.75, 0.875, 0.8333, 0.8542, 0.8333, 0.8125, 0.6667, 0.8333, 0.6667, 0.8333, 0.75, 0.8125, 0.75, 0.8125, 0.75, 0.8333, 0.75, 0.8333, 0.8333, 0.8125, 0.8333, 0.7917, 0.6667, 0.8125, 0.6667, 0.8125, 0.75, 0.7917, 0.75, 0.7917, 0.75, 0.8125, 0.75, 0.8125, 0.8333, 0.7917, 0.8333, 0.7708, 0.6667, 0.7917, 0.6667, 0.7917, 0.75, 0.7708, 0.75, 0.7708, 0.75, 0.7917, 0.75, 0.7917, 0.8333, 0.7708, 0.8333, 0.75, 0.6667, 0.7708, 0.6667, 0.7708, 0.75, 0.75, 0.75, 0.75, 0.75, 0.7708, 0.75, 0.7708, 0.8333, 0.75, 0.8333, 0.75, 0.8333, 0.7708, 0.8333, 0.7708, 0.9167, 0.75, 0.9167, 0.7708, 0.8333, 0.7917, 0.8333, 0.7917, 0.9167, 0.7708, 0.9167, 0.75, 0.9167, 0.7708, 0.9167, 0.7708, 1.0, 0.75, 1.0, 0.75, 0.5833, 0.7708, 0.5833, 0.7708, 0.6667, 0.75, 0.6667, 0.7708, 0.5833, 0.7917, 0.5833, 0.7917, 0.6667, 0.7708, 0.6667, 0.7917, 0.8333, 0.8125, 0.8333, 0.8125, 0.9167, 0.7917, 0.9167, 0.7917, 0.5833, 0.8125, 0.5833, 0.8125, 0.6667, 0.7917, 0.6667, 0.8125, 0.8333, 0.8333, 0.8333, 0.8333, 0.9167, 0.8125, 0.9167, 0.8125, 0.5833, 0.8333, 0.5833, 0.8333, 0.6667, 0.8125, 0.6667, 0.875, 0.75, 0.8958, 0.75, 0.8958, 0.8333, 0.875, 0.8333, 1.0, 0.1667, 1.0, 0.08333, 1.0, 0.08333, 1.0, 0.1667, 1.0, 0.6667, 1.0, 0.5833, 1.0, 0.5833, 1.0, 0.6667, 1.0, 0.4167, 1.0, 0.3333, 1.0, 0.3333, 1.0, 0.4167, 1.0, 1.0, 1.0, 0.9167, 1.0, 0.9167, 1.0, 1.0, 1.0, 0.9167, 1.0, 0.8333, 1.0, 0.8333, 1.0, 0.9167, 1.0, 0.25, 1.0, 0.1667, 1.0, 0.1667, 1.0, 0.25, 1.0, 0.75, 1.0, 0.6667, 1.0, 0.6667, 1.0, 0.75, 1.0, 0.5833, 1.0, 0.5, 1.0, 0.5, 1.0, 0.5833, 1.0, 0.08333, 1.0, 2.22e-16, 1.0, 2.22e-16, 1.0, 0.08333, 1.0, 0.8333, 1.0, 0.75, 1.0, 0.75, 1.0, 0.8333, 1.0, 0.3333, 1.0, 0.25, 1.0, 0.25, 1.0, 0.3333, 1.0, 0.5, 1.0, 0.4167, 1.0, 0.4167, 1.0, 0.5, 0.0, 0.0, 0.0, 0.0, 0.0, 0.0, 0.0, 0.0, 1.0, 0.4167, 1.0, 0.3333, 1.0, 0.3333, 1.0, 0.4167, 0.0, 0.0, 0.0, 0.0, 0.0, 0.0, 0.0, 0.0, 1.0, 0.75, 1.0, 0.6667, 1.0, 0.6667, 1.0, 0.75, 0.0, 0.0, 0.0, 0.0, 0.0, 0.0, 0.0, 0.0, 1.0, 0.5, 1.0, 0.4167, 1.0, 0.4167, 1.0, 0.5, 1.0, 0.6667, 1.0, 0.5833, 1.0, 0.5833, 1.0, 0.6667, 0.0, 0.0, 0.0, 0.0, 0.0, 0.0, 0.0, 0.0, 1.0, 0.5833, 1.0, 0.5, 1.0, 0.5, 1.0, 0.5833, 1.0, 1.0, 1.0, 0.9167, 1.0, 0.9167, 1.0, 1.0, 0.0, 0.0, 0.0, 0.0, 0.0, 0.0, 0.0, 0.0, 1.0, 0.08333, 1.0, 2.22e-16, 1.0, 2.22e-16, 1.0, 0.08333, 1.0, 0.08333, 1.0, 2.22e-16, 1.0, 2.22e-16, 1.0, 0.08333, 1.0, 0.3333, 1.0, 0.25, 1.0, 0.25, 1.0, 0.3333, 1.0, 0.8333, 1.0, 0.75, 1.0, 0.75, 1.0, 0.8333, 1.0, 0.5833, 1.0, 0.5, 1.0, 0.5, 1.0, 0.5833, 1.0, 1.0, 1.0, 0.9167, 1.0, 0.9167, 1.0, 1.0, 1.0, 0.1667, 1.0, 0.08333, 1.0, 0.08333, 1.0, 0.1667, 1.0, 0.9167, 1.0, 0.8333, 1.0, 0.8333, 1.0, 0.9167, 1.0, 0.5, 1.0, 0.4167, 1.0, 0.4167, 1.0, 0.5, 1.0, 0.6667, 1.0, 0.5833, 1.0, 0.5833, 1.0, 0.6667, 1.0, 0.25, 1.0, 0.1667, 1.0, 0.1667, 1.0, 0.25, 1.0, 0.4167, 1.0, 0.3333, 1.0, 0.3333, 1.0, 0.4167, 1.0, 0.75, 1.0, 0.6667, 1.0, 0.6667, 1.0, 0.75, 1.0, 0.8333, 1.0, 0.75, 1.0, 0.75, 1.0, 0.8333, 0.0, 0.0, 0.0, 0.0, 0.0, 0.0, 0.0, 0.0, 1.0, 0.3333, 1.0, 0.25, 1.0, 0.25, 1.0, 0.3333, 0.0, 0.0, 0.0, 0.0, 0.0, 0.0, 0.0, 0.0, 1.0, 0.9167, 1.0, 0.8333, 1.0, 0.8333, 1.0, 0.9167, 0.0, 0.0, 0.0, 0.0, 0.0, 0.0, 0.0, 0.0, 1.0, 0.1667, 1.0, 0.08333, 1.0, 0.08333, 1.0, 0.1667, 0.0, 0.0, 0.0, 0.0, 0.0, 0.0, 0.0, 0.0, 0.0, 0.0, 0.0, 0.0, 0.0, 0.0, 0.0, 0.0, 1.0, 0.25, 1.0, 0.1667, 1.0, 0.1667, 1.0, 0.25, 0.0, 0.0, 0.0, 0.0, 0.0, 0.0, 0.0, 0.0, 0.0, 0.0, 0.0, 0.0, 0.0, 0.0, 0.0, 0.0, 0.5, 0.5, 0.5208, 0.5, 0.5208, 0.5833, 0.5, 0.5833, 0.5, 0.4167, 0.5208, 0.4167, 0.5208, 0.5, 0.5, 0.5, 0.5208, 0.5, 0.5417, 0.5, 0.5417, 0.5833, 0.5208, 0.5833, 0.5208, 0.4167, 0.5417, 0.4167, 0.5417, 0.5, 0.5208, 0.5, 0.5417, 0.5, 0.5625, 0.5, 0.5625, 0.5833, 0.5417, 0.5833, 0.5417, 0.4167, 0.5625, 0.4167, 0.5625, 0.5, 0.5417, 0.5, 0.5625, 0.5, 0.5833, 0.5, 0.5833, 0.5833, 0.5625, 0.5833, 0.5625, 0.4167, 0.5833, 0.4167, 0.5833, 0.5, 0.5625, 0.5, 0.5833, 0.5, 0.6042, 0.5, 0.6042, 0.5833, 0.5833, 0.5833, 0.5833, 0.4167, 0.6042, 0.4167, 0.6042, 0.5, 0.5833, 0.5, 0.6042, 0.5, 0.625, 0.5, 0.625, 0.5833, 0.6042, 0.5833, 0.6042, 0.4167, 0.625, 0.4167, 0.625, 0.5, 0.6042, 0.5, 0.625, 0.5, 0.6458, 0.5, 0.6458, 0.5833, 0.625, 0.5833, 0.625, 0.4167, 0.6458, 0.4167, 0.6458, 0.5, 0.625, 0.5, 0.6458, 0.5, 0.6667, 0.5, 0.6667, 0.5833, 0.6458, 0.5833, 0.6458, 0.4167, 0.6667, 0.4167, 0.6667, 0.5, 0.6458, 0.5, 0.6667, 0.5, 0.6875, 0.5, 0.6875, 0.5833, 0.6667, 0.5833, 0.6667, 0.4167, 0.6875, 0.4167, 0.6875, 0.5, 0.6667, 0.5, 0.6875, 0.5, 0.7083, 0.5, 0.7083, 0.5833, 0.6875, 0.5833, 0.6875, 0.4167, 0.7083, 0.4167, 0.7083, 0.5, 0.6875, 0.5, 0.7083, 0.5, 0.7292, 0.5, 0.7292, 0.5833, 0.7083, 0.5833, 0.7083, 0.4167, 0.7292, 0.4167, 0.7292, 0.5, 0.7083, 0.5, 0.7292, 0.5, 0.75, 0.5, 0.75, 0.5833, 0.7292, 0.5833, 0.7292, 0.4167, 0.75, 0.4167, 0.75, 0.5, 0.7292, 0.5, 0.7292, 0.3333, 0.75, 0.3333, 0.75, 0.4167, 0.7292, 0.4167, 0.7292, 0.25, 0.75, 0.25, 0.75, 0.3333, 0.7292, 0.3333, 0.7083, 0.3333, 0.7292, 0.3333, 0.7292, 0.4167, 0.7083, 0.4167, 0.7083, 0.25, 0.7292, 0.25, 0.7292, 0.3333, 0.7083, 0.3333, 0.7083, 0.1667, 0.7292, 0.1667, 0.7292, 0.25, 0.7083, 0.25, 0.7292, 0.1667, 0.75, 0.1667, 0.75, 0.25, 0.7292, 0.25, 0.7083, 0.08333, 0.7292, 0.08333, 0.7292, 0.1667, 0.7083, 0.1667, 0.7292, 0.08333, 0.75, 0.08333, 0.75, 0.1667, 0.7292, 0.1667, 0.7292, 2.22e-16, 0.75, 2.22e-16, 0.75, 0.08333, 0.7292, 0.08333, 0.7292, 0.9167, 0.75, 0.9167, 0.75, 1.0, 0.7292, 1.0, 0.7083, 0.9167, 0.7292, 0.9167, 0.7292, 1.0, 0.7083, 1.0, 0.7083, 2.22e-16, 0.7292, 2.22e-16, 0.7292, 0.08333, 0.7083, 0.08333, 0.6875, 2.22e-16, 0.7083, 2.22e-16, 0.7083, 0.08333, 0.6875, 0.08333, 0.6875, 0.9167, 0.7083, 0.9167, 0.7083, 1.0, 0.6875, 1.0, 0.6875, 0.08333, 0.7083, 0.08333, 0.7083, 0.1667, 0.6875, 0.1667, 0.6667, 2.22e-16, 0.6875, 2.22e-16, 0.6875, 0.08333, 0.6667, 0.08333, 0.6667, 0.08333, 0.6875, 0.08333, 0.6875, 0.1667, 0.6667, 0.1667, 0.6458, 2.22e-16, 0.6667, 2.22e-16, 0.6667, 0.08333, 0.6458, 0.08333, 0.6458, 0.08333, 0.6667, 0.08333, 0.6667, 0.1667, 0.6458, 0.1667, 0.625, 2.22e-16, 0.6458, 2.22e-16, 0.6458, 0.08333, 0.625, 0.08333, 0.625, 0.08333, 0.6458, 0.08333, 0.6458, 0.1667, 0.625, 0.1667, 0.6042, 0.08333, 0.625, 0.08333, 0.625, 0.1667, 0.6042, 0.1667, 0.6042, 2.22e-16, 0.625, 2.22e-16, 0.625, 0.08333, 0.6042, 0.08333, 0.625, 0.1667, 0.6458, 0.1667, 0.6458, 0.25, 0.625, 0.25, 0.6042, 0.1667, 0.625, 0.1667, 0.625, 0.25, 0.6042, 0.25, 0.5833, 0.08333, 0.6042, 0.08333, 0.6042, 0.1667, 0.5833, 0.1667, 0.5833, 0.1667, 0.6042, 0.1667, 0.6042, 0.25, 0.5833, 0.25, 0.5625, 0.08333, 0.5833, 0.08333, 0.5833, 0.1667, 0.5625, 0.1667, 0.5625, 0.1667, 0.5833, 0.1667, 0.5833, 0.25, 0.5625, 0.25, 0.5417, 0.1667, 0.5625, 0.1667, 0.5625, 0.25, 0.5417, 0.25, 0.5417, 0.08333, 0.5625, 0.08333, 0.5625, 0.1667, 0.5417, 0.1667, 0.5417, 0.25, 0.5625, 0.25, 0.5625, 0.3333, 0.5417, 0.3333, 0.5625, 0.25, 0.5833, 0.25, 0.5833, 0.3333, 0.5625, 0.3333, 0.5417, 0.3333, 0.5625, 0.3333, 0.5625, 0.4167, 0.5417, 0.4167, 0.5625, 0.3333, 0.5833, 0.3333, 0.5833, 0.4167, 0.5625, 0.4167, 0.5833, 0.25, 0.6042, 0.25, 0.6042, 0.3333, 0.5833, 0.3333, 0.5833, 0.3333, 0.6042, 0.3333, 0.6042, 0.4167, 0.5833, 0.4167, 0.6042, 0.25, 0.625, 0.25, 0.625, 0.3333, 0.6042, 0.3333, 0.6042, 0.3333, 0.625, 0.3333, 0.625, 0.4167, 0.6042, 0.4167, 0.625, 0.25, 0.6458, 0.25, 0.6458, 0.3333, 0.625, 0.3333, 0.625, 0.3333, 0.6458, 0.3333, 0.6458, 0.4167, 0.625, 0.4167, 0.6458, 0.25, 0.6667, 0.25, 0.6667, 0.3333, 0.6458, 0.3333, 0.6458, 0.3333, 0.6667, 0.3333, 0.6667, 0.4167, 0.6458, 0.4167, 0.6667, 0.25, 0.6875, 0.25, 0.6875, 0.3333, 0.6667, 0.3333, 0.6667, 0.3333, 0.6875, 0.3333, 0.6875, 0.4167, 0.6667, 0.4167, 0.6875, 0.25, 0.7083, 0.25, 0.7083, 0.3333, 0.6875, 0.3333, 0.6875, 0.3333, 0.7083, 0.3333, 0.7083, 0.4167, 0.6875, 0.4167, 0.6875, 0.1667, 0.7083, 0.1667, 0.7083, 0.25, 0.6875, 0.25, 0.6667, 0.1667, 0.6875, 0.1667, 0.6875, 0.25, 0.6667, 0.25, 0.6458, 0.1667, 0.6667, 0.1667, 0.6667, 0.25, 0.6458, 0.25, 0.5208, 0.25, 0.5417, 0.25, 0.5417, 0.3333, 0.5208, 0.3333, 0.5208, 0.3333, 0.5417, 0.3333, 0.5417, 0.4167, 0.5208, 0.4167, 0.5, 0.25, 0.5208, 0.25, 0.5208, 0.3333, 0.5, 0.3333, 0.5, 0.3333, 0.5208, 0.3333, 0.5208, 0.4167, 0.5, 0.4167, 0.5, 0.1667, 0.5208, 0.1667, 0.5208, 0.25, 0.5, 0.25, 0.5, 0.08333, 0.5208, 0.08333, 0.5208, 0.1667, 0.5, 0.1667, 0.5208, 0.08333, 0.5417, 0.08333, 0.5417, 0.1667, 0.5208, 0.1667, 0.5208, 0.1667, 0.5417, 0.1667, 0.5417, 0.25, 0.5208, 0.25, 0.5208, 2.22e-16, 0.5417, 2.22e-16, 0.5417, 0.08333, 0.5208, 0.08333, 0.5, 2.22e-16, 0.5208, 2.22e-16, 0.5208, 0.08333, 0.5, 0.08333, 0.5417, 2.22e-16, 0.5625, 2.22e-16, 0.5625, 0.08333, 0.5417, 0.08333, 0.5208, 0.9167, 0.5417, 0.9167, 0.5417, 1.0, 0.5208, 1.0, 0.5417, 0.9167, 0.5625, 0.9167, 0.5625, 1.0, 0.5417, 1.0, 0.5625, 0.9167, 0.5833, 0.9167, 0.5833, 1.0, 0.5625, 1.0, 0.5625, 2.22e-16, 0.5833, 2.22e-16, 0.5833, 0.08333, 0.5625, 0.08333, 0.5833, 0.9167, 0.6042, 0.9167, 0.6042, 1.0, 0.5833, 1.0, 0.5833, 2.22e-16, 0.6042, 2.22e-16, 0.6042, 0.08333, 0.5833, 0.08333, 0.6042, 0.9167, 0.625, 0.9167, 0.625, 1.0, 0.6042, 1.0, 0.6042, 0.8333, 0.625, 0.8333, 0.625, 0.9167, 0.6042, 0.9167, 0.5833, 0.8333, 0.6042, 0.8333, 0.6042, 0.9167, 0.5833, 0.9167, 0.625, 0.8333, 0.6458, 0.8333, 0.6458, 0.9167, 0.625, 0.9167, 0.625, 0.9167, 0.6458, 0.9167, 0.6458, 1.0, 0.625, 1.0, 0.6458, 0.8333, 0.6667, 0.8333, 0.6667, 0.9167, 0.6458, 0.9167, 0.6458, 0.9167, 0.6667, 0.9167, 0.6667, 1.0, 0.6458, 1.0, 0.6667, 0.8333, 0.6875, 0.8333, 0.6875, 0.9167, 0.6667, 0.9167, 0.6667, 0.9167, 0.6875, 0.9167, 0.6875, 1.0, 0.6667, 1.0, 0.6875, 0.8333, 0.7083, 0.8333, 0.7083, 0.9167, 0.6875, 0.9167, 0.6875, 0.75, 0.7083, 0.75, 0.7083, 0.8333, 0.6875, 0.8333, 0.6667, 0.75, 0.6875, 0.75, 0.6875, 0.8333, 0.6667, 0.8333, 0.6667, 0.6667, 0.6875, 0.6667, 0.6875, 0.75, 0.6667, 0.75, 0.6875, 0.6667, 0.7083, 0.6667, 0.7083, 0.75, 0.6875, 0.75, 0.7083, 0.6667, 0.7292, 0.6667, 0.7292, 0.75, 0.7083, 0.75, 0.7083, 0.75, 0.7292, 0.75, 0.7292, 0.8333, 0.7083, 0.8333, 0.7292, 0.6667, 0.75, 0.6667, 0.75, 0.75, 0.7292, 0.75, 0.7292, 0.75, 0.75, 0.75, 0.75, 0.8333, 0.7292, 0.8333, 0.7292, 0.8333, 0.75, 0.8333, 0.75, 0.9167, 0.7292, 0.9167, 0.7292, 0.5833, 0.75, 0.5833, 0.75, 0.6667, 0.7292, 0.6667, 0.7083, 0.8333, 0.7292, 0.8333, 0.7292, 0.9167, 0.7083, 0.9167, 0.7083, 0.5833, 0.7292, 0.5833, 0.7292, 0.6667, 0.7083, 0.6667, 0.6875, 0.5833, 0.7083, 0.5833, 0.7083, 0.6667, 0.6875, 0.6667, 0.6667, 0.5833, 0.6875, 0.5833, 0.6875, 0.6667, 0.6667, 0.6667, 0.6458, 0.5833, 0.6667, 0.5833, 0.6667, 0.6667, 0.6458, 0.6667, 0.6458, 0.6667, 0.6667, 0.6667, 0.6667, 0.75, 0.6458, 0.75, 0.625, 0.5833, 0.6458, 0.5833, 0.6458, 0.6667, 0.625, 0.6667, 0.625, 0.6667, 0.6458, 0.6667, 0.6458, 0.75, 0.625, 0.75, 0.6042, 0.5833, 0.625, 0.5833, 0.625, 0.6667, 0.6042, 0.6667, 0.6042, 0.6667, 0.625, 0.6667, 0.625, 0.75, 0.6042, 0.75, 0.5833, 0.6667, 0.6042, 0.6667, 0.6042, 0.75, 0.5833, 0.75, 0.5833, 0.5833, 0.6042, 0.5833, 0.6042, 0.6667, 0.5833, 0.6667, 0.5833, 0.75, 0.6042, 0.75, 0.6042, 0.8333, 0.5833, 0.8333, 0.6042, 0.75, 0.625, 0.75, 0.625, 0.8333, 0.6042, 0.8333, 0.5625, 0.6667, 0.5833, 0.6667, 0.5833, 0.75, 0.5625, 0.75, 0.5625, 0.75, 0.5833, 0.75, 0.5833, 0.8333, 0.5625, 0.8333, 0.5417, 0.6667, 0.5625, 0.6667, 0.5625, 0.75, 0.5417, 0.75, 0.5417, 0.75, 0.5625, 0.75, 0.5625, 0.8333, 0.5417, 0.8333, 0.5208, 0.6667, 0.5417, 0.6667, 0.5417, 0.75, 0.5208, 0.75, 0.5208, 0.75, 0.5417, 0.75, 0.5417, 0.8333, 0.5208, 0.8333, 0.5, 0.75, 0.5208, 0.75, 0.5208, 0.8333, 0.5, 0.8333, 0.5, 0.6667, 0.5208, 0.6667, 0.5208, 0.75, 0.5, 0.75, 0.5208, 0.8333, 0.5417, 0.8333, 0.5417, 0.9167, 0.5208, 0.9167, 0.5, 0.8333, 0.5208, 0.8333, 0.5208, 0.9167, 0.5, 0.9167, 0.5, 0.9167, 0.5208, 0.9167, 0.5208, 1.0, 0.5, 1.0, 0.5, 0.5833, 0.5208, 0.5833, 0.5208, 0.6667, 0.5, 0.6667, 0.5208, 0.5833, 0.5417, 0.5833, 0.5417, 0.6667, 0.5208, 0.6667, 0.5417, 0.8333, 0.5625, 0.8333, 0.5625, 0.9167, 0.5417, 0.9167, 0.5417, 0.5833, 0.5625, 0.5833, 0.5625, 0.6667, 0.5417, 0.6667, 0.5625, 0.8333, 0.5833, 0.8333, 0.5833, 0.9167, 0.5625, 0.9167, 0.5625, 0.5833, 0.5833, 0.5833, 0.5833, 0.6667, 0.5625, 0.6667, 0.625, 0.75, 0.6458, 0.75, 0.6458, 0.8333, 0.625, 0.8333, 0.6458, 0.75, 0.6667, 0.75, 0.6667, 0.8333, 0.6458, 0.8333, 0.75, 0.4167, 0.75, 0.3333, 0.75, 0.3333, 0.75, 0.4167, 0.75, 1.0, 0.75, 0.9167, 0.75, 0.9167, 0.75, 1.0, 0.75, 0.75, 0.75, 0.6667, 0.75, 0.6667, 0.75, 0.75, 0.75, 0.25, 0.75, 0.1667, 0.75, 0.1667, 0.75, 0.25, 0.75, 0.6667, 0.75, 0.5833, 0.75, 0.5833, 0.75, 0.6667, 0.75, 0.8333, 0.75, 0.75, 0.75, 0.75, 0.75, 0.8333, 0.75, 0.08333, 0.75, 2.22e-16, 0.75, 2.22e-16, 0.75, 0.08333, 0.75, 0.5833, 0.75, 0.5, 0.75, 0.5, 0.75, 0.5833, 0.75, 0.3333, 0.75, 0.25, 0.75, 0.25, 0.75, 0.3333, 0.75, 0.9167, 0.75, 0.8333, 0.75, 0.8333, 0.75, 0.9167, 0.75, 0.5, 0.75, 0.4167, 0.75, 0.4167, 0.75, 0.5, 0.75, 0.1667, 0.75, 0.08333, 0.75, 0.08333, 0.75, 0.1667, 0.5, 2.22e-16, 0.5, 0.08333, 0.5, 0.08333, 0.5, 2.22e-16, 0.5, 0.25, 0.5, 0.3333, 0.5, 0.3333, 0.5, 0.25, 0.5, 0.5833, 0.5, 0.6667, 0.5, 0.6667, 0.5, 0.5833, 0.5, 0.8333, 0.5, 0.9167, 0.5, 0.9167, 0.5, 0.8333, 0.5, 0.08333, 0.5, 0.1667, 0.5, 0.1667, 0.5, 0.08333, 0.5, 0.3333, 0.5, 0.4167, 0.5, 0.4167, 0.5, 0.3333, 0.5, 0.6667, 0.5, 0.75, 0.5, 0.75, 0.5, 0.6667, 0.5, 0.9167, 0.5, 1.0, 0.5, 1.0, 0.5, 0.9167, 0.5, 0.1667, 0.5, 0.25, 0.5, 0.25, 0.5, 0.1667, 0.5, 0.5, 0.5, 0.5833, 0.5, 0.5833, 0.5, 0.5, 0.5, 0.75, 0.5, 0.8333, 0.5, 0.8333, 0.5, 0.75, 0.5, 0.4167, 0.5, 0.5, 0.5, 0.5, 0.5, 0.4167, 0.0, 0.0, 0.0, 0.0, 0.0, 0.0, 0.0, 0.0, 0.5, 0.3333, 0.5, 0.4167, 0.5, 0.4167, 0.5, 0.3333, 0.0, 0.0, 0.0, 0.0, 0.0, 0.0, 0.0, 0.0, 0.5, 0.5833, 0.5, 0.6667, 0.5, 0.6667, 0.5, 0.5833, 0.0, 0.0, 0.0, 0.0, 0.0, 0.0, 0.0, 0.0, 0.5, 0.25, 0.5, 0.3333, 0.5, 0.3333, 0.5, 0.25, 0.0, 0.0, 0.0, 0.0, 0.0, 0.0, 0.0, 0.0, 0.5, 2.22e-16, 0.5, 0.08333, 0.5, 0.08333, 0.5, 2.22e-16, 0.0, 0.0, 0.0, 0.0, 0.0, 0.0, 0.0, 0.0, 0.5, 0.4167, 0.5, 0.5, 0.5, 0.5, 0.5, 0.4167, 0.5, 0.9167, 0.5, 1.0, 0.5, 1.0, 0.5, 0.9167, 0.0, 0.0, 0.0, 0.0, 0.0, 0.0, 0.0, 0.0, 0.5, 0.8333, 0.5, 0.9167, 0.5, 0.9167, 0.5, 0.8333, 0.5, 0.1667, 0.5, 0.25, 0.5, 0.25, 0.5, 0.1667, 0.5, 0.6667, 0.5, 0.75, 0.5, 0.75, 0.5, 0.6667, 0.5, 0.4167, 0.5, 0.5, 0.5, 0.5, 0.5, 0.4167, 0.5, 0.9167, 0.5, 1.0, 0.5, 1.0, 0.5, 0.9167, 0.5, 0.08333, 0.5, 0.1667, 0.5, 0.1667, 0.5, 0.08333, 0.5, 0.25, 0.5, 0.3333, 0.5, 0.3333, 0.5, 0.25, 0.5, 2.22e-16, 0.5, 0.08333, 0.5, 0.08333, 0.5, 2.22e-16, 0.5, 0.75, 0.5, 0.8333, 0.5, 0.8333, 0.5, 0.75, 0.5, 0.3333, 0.5, 0.4167, 0.5, 0.4167, 0.5, 0.3333, 0.5, 0.5833, 0.5, 0.6667, 0.5, 0.6667, 0.5, 0.5833, 0.5, 0.5, 0.5, 0.5833, 0.5, 0.5833, 0.5, 0.5, 0.5, 0.6667, 0.5, 0.75, 0.5, 0.75, 0.5, 0.6667, 0.0, 0.0, 0.0, 0.0, 0.0, 0.0, 0.0, 0.0, 0.5, 0.1667, 0.5, 0.25, 0.5, 0.25, 0.5, 0.1667, 0.0, 0.0, 0.0, 0.0, 0.0, 0.0, 0.0, 0.0, 0.0, 0.0, 0.0, 0.0, 0.0, 0.0, 0.0, 0.0, 0.5, 0.08333, 0.5, 0.1667, 0.5, 0.1667, 0.5, 0.08333, 0.0, 0.0, 0.0, 0.0, 0.0, 0.0, 0.0, 0.0, 0.0, 0.0, 0.0, 0.0, 0.0, 0.0, 0.0, 0.0, 0.5, 0.75, 0.5, 0.8333, 0.5, 0.8333, 0.5, 0.75, 0.0, 0.0, 0.0, 0.0, 0.0, 0.0, 0.0, 0.0, 0.5, 0.8333, 0.5, 0.9167, 0.5, 0.9167, 0.5, 0.8333, 0.5, 0.5, 0.5, 0.5833, 0.5, 0.5833, 0.5, 0.5])
me_cylinder_006.materials.append(mat_material_001)
me_cylinder_006.use_remesh_fix_poles = True
me_cylinder_006.use_remesh_preserve_attributes = False
me_cylinder_006.update()

# ---- objects
ob_cylinder_005 = bpy.data.objects.new('Cylinder.005', me_cylinder_006)

# ---- transforms, parenting, visibility, modifiers, constraints
ob_cylinder_005.location = (-0.06705, 0.001813, 1.621)
ob_cylinder_005.rotation_euler = (-2.687e-07, 3.142, 1.344e-07)
ob_cylinder_005.scale = (0.1064, 0.1065, 0.5072)

# ---- collection membership
col_collection.objects.link(ob_cylinder_005)

# ---- scene / render settings (as saved in the file)
scene.frame_start = 1; scene.frame_end = 250; scene.frame_set(1)
scene.render.engine = 'BLENDER_EEVEE_NEXT'
scene.cycles.sampling_pattern = 'TABULATED_SOBOL'
scene.cycles.use_light_tree = False
scene.view_settings.view_transform = 'Filmic'
bpy.context.view_layer.update()

# ---- added for rendering (the .blend has no active camera and no usable light): camera, sun
cam_auto = bpy.data.cameras.new('AutoCamera')
cam_auto.lens = 50.0
cam_auto.sensor_width = 36.0
cam_auto.clip_end = 1000.0
ob_auto_camera = bpy.data.objects.new('AutoCamera', cam_auto)
scene.collection.objects.link(ob_auto_camera)
ob_auto_camera.location = (3.04053, -3.66965, 3.8783)
ob_auto_camera.rotation_euler = (1.09748, -7.21219e-08, 0.694738)
scene.camera = ob_auto_camera
light_auto_sun = bpy.data.lights.new('AutoSun', 'SUN')
light_auto_sun.energy = 3.0
light_auto_sun.angle = 0.0523599
ob_auto_sun = bpy.data.objects.new('AutoSun', light_auto_sun)
scene.collection.objects.link(ob_auto_sun)
ob_auto_sun.rotation_euler = (0.872665, 0.174533, 0.523599)
bpy.context.view_layer.update()
